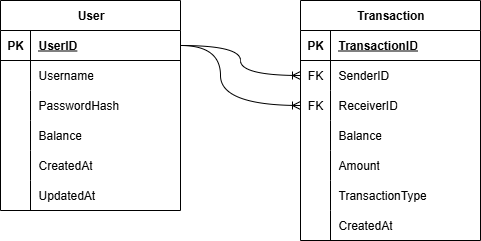

The diagram above was exported from draw.io. Its source (the exported page's mxGraphModel, read from the mxfile embedded in the PNG):
<mxGraphModel dx="1371" dy="788" grid="1" gridSize="10" guides="1" tooltips="1" connect="1" arrows="1" fold="1" page="1" pageScale="1" pageWidth="1100" pageHeight="850" math="0" shadow="0">
  <root>
    <mxCell id="0" />
    <mxCell id="1" parent="0" />
    <mxCell id="s-B1zyLaLMKvcvmcwgEO-27" value="User" style="shape=table;startSize=30;container=1;collapsible=1;childLayout=tableLayout;fixedRows=1;rowLines=0;fontStyle=1;align=center;resizeLast=1;html=1;" vertex="1" parent="1">
      <mxGeometry x="160" y="170" width="180" height="210" as="geometry" />
    </mxCell>
    <mxCell id="s-B1zyLaLMKvcvmcwgEO-28" value="" style="shape=tableRow;horizontal=0;startSize=0;swimlaneHead=0;swimlaneBody=0;fillColor=none;collapsible=0;dropTarget=0;points=[[0,0.5],[1,0.5]];portConstraint=eastwest;top=0;left=0;right=0;bottom=1;" vertex="1" parent="s-B1zyLaLMKvcvmcwgEO-27">
      <mxGeometry y="30" width="180" height="30" as="geometry" />
    </mxCell>
    <mxCell id="s-B1zyLaLMKvcvmcwgEO-29" value="PK" style="shape=partialRectangle;connectable=0;fillColor=none;top=0;left=0;bottom=0;right=0;fontStyle=1;overflow=hidden;whiteSpace=wrap;html=1;" vertex="1" parent="s-B1zyLaLMKvcvmcwgEO-28">
      <mxGeometry width="30" height="30" as="geometry">
        <mxRectangle width="30" height="30" as="alternateBounds" />
      </mxGeometry>
    </mxCell>
    <mxCell id="s-B1zyLaLMKvcvmcwgEO-30" value="UserID" style="shape=partialRectangle;connectable=0;fillColor=none;top=0;left=0;bottom=0;right=0;align=left;spacingLeft=6;fontStyle=5;overflow=hidden;whiteSpace=wrap;html=1;" vertex="1" parent="s-B1zyLaLMKvcvmcwgEO-28">
      <mxGeometry x="30" width="150" height="30" as="geometry">
        <mxRectangle width="150" height="30" as="alternateBounds" />
      </mxGeometry>
    </mxCell>
    <mxCell id="s-B1zyLaLMKvcvmcwgEO-31" value="" style="shape=tableRow;horizontal=0;startSize=0;swimlaneHead=0;swimlaneBody=0;fillColor=none;collapsible=0;dropTarget=0;points=[[0,0.5],[1,0.5]];portConstraint=eastwest;top=0;left=0;right=0;bottom=0;" vertex="1" parent="s-B1zyLaLMKvcvmcwgEO-27">
      <mxGeometry y="60" width="180" height="30" as="geometry" />
    </mxCell>
    <mxCell id="s-B1zyLaLMKvcvmcwgEO-32" value="" style="shape=partialRectangle;connectable=0;fillColor=none;top=0;left=0;bottom=0;right=0;editable=1;overflow=hidden;whiteSpace=wrap;html=1;" vertex="1" parent="s-B1zyLaLMKvcvmcwgEO-31">
      <mxGeometry width="30" height="30" as="geometry">
        <mxRectangle width="30" height="30" as="alternateBounds" />
      </mxGeometry>
    </mxCell>
    <mxCell id="s-B1zyLaLMKvcvmcwgEO-33" value="Username" style="shape=partialRectangle;connectable=0;fillColor=none;top=0;left=0;bottom=0;right=0;align=left;spacingLeft=6;overflow=hidden;whiteSpace=wrap;html=1;" vertex="1" parent="s-B1zyLaLMKvcvmcwgEO-31">
      <mxGeometry x="30" width="150" height="30" as="geometry">
        <mxRectangle width="150" height="30" as="alternateBounds" />
      </mxGeometry>
    </mxCell>
    <mxCell id="s-B1zyLaLMKvcvmcwgEO-34" value="" style="shape=tableRow;horizontal=0;startSize=0;swimlaneHead=0;swimlaneBody=0;fillColor=none;collapsible=0;dropTarget=0;points=[[0,0.5],[1,0.5]];portConstraint=eastwest;top=0;left=0;right=0;bottom=0;" vertex="1" parent="s-B1zyLaLMKvcvmcwgEO-27">
      <mxGeometry y="90" width="180" height="30" as="geometry" />
    </mxCell>
    <mxCell id="s-B1zyLaLMKvcvmcwgEO-35" value="" style="shape=partialRectangle;connectable=0;fillColor=none;top=0;left=0;bottom=0;right=0;editable=1;overflow=hidden;whiteSpace=wrap;html=1;" vertex="1" parent="s-B1zyLaLMKvcvmcwgEO-34">
      <mxGeometry width="30" height="30" as="geometry">
        <mxRectangle width="30" height="30" as="alternateBounds" />
      </mxGeometry>
    </mxCell>
    <mxCell id="s-B1zyLaLMKvcvmcwgEO-36" value="PasswordHash" style="shape=partialRectangle;connectable=0;fillColor=none;top=0;left=0;bottom=0;right=0;align=left;spacingLeft=6;overflow=hidden;whiteSpace=wrap;html=1;" vertex="1" parent="s-B1zyLaLMKvcvmcwgEO-34">
      <mxGeometry x="30" width="150" height="30" as="geometry">
        <mxRectangle width="150" height="30" as="alternateBounds" />
      </mxGeometry>
    </mxCell>
    <mxCell id="s-B1zyLaLMKvcvmcwgEO-37" value="" style="shape=tableRow;horizontal=0;startSize=0;swimlaneHead=0;swimlaneBody=0;fillColor=none;collapsible=0;dropTarget=0;points=[[0,0.5],[1,0.5]];portConstraint=eastwest;top=0;left=0;right=0;bottom=0;" vertex="1" parent="s-B1zyLaLMKvcvmcwgEO-27">
      <mxGeometry y="120" width="180" height="30" as="geometry" />
    </mxCell>
    <mxCell id="s-B1zyLaLMKvcvmcwgEO-38" value="" style="shape=partialRectangle;connectable=0;fillColor=none;top=0;left=0;bottom=0;right=0;editable=1;overflow=hidden;whiteSpace=wrap;html=1;" vertex="1" parent="s-B1zyLaLMKvcvmcwgEO-37">
      <mxGeometry width="30" height="30" as="geometry">
        <mxRectangle width="30" height="30" as="alternateBounds" />
      </mxGeometry>
    </mxCell>
    <mxCell id="s-B1zyLaLMKvcvmcwgEO-39" value="Balance" style="shape=partialRectangle;connectable=0;fillColor=none;top=0;left=0;bottom=0;right=0;align=left;spacingLeft=6;overflow=hidden;whiteSpace=wrap;html=1;" vertex="1" parent="s-B1zyLaLMKvcvmcwgEO-37">
      <mxGeometry x="30" width="150" height="30" as="geometry">
        <mxRectangle width="150" height="30" as="alternateBounds" />
      </mxGeometry>
    </mxCell>
    <mxCell id="s-B1zyLaLMKvcvmcwgEO-40" value="" style="shape=tableRow;horizontal=0;startSize=0;swimlaneHead=0;swimlaneBody=0;fillColor=none;collapsible=0;dropTarget=0;points=[[0,0.5],[1,0.5]];portConstraint=eastwest;top=0;left=0;right=0;bottom=0;" vertex="1" parent="s-B1zyLaLMKvcvmcwgEO-27">
      <mxGeometry y="150" width="180" height="30" as="geometry" />
    </mxCell>
    <mxCell id="s-B1zyLaLMKvcvmcwgEO-41" value="" style="shape=partialRectangle;connectable=0;fillColor=none;top=0;left=0;bottom=0;right=0;editable=1;overflow=hidden;whiteSpace=wrap;html=1;" vertex="1" parent="s-B1zyLaLMKvcvmcwgEO-40">
      <mxGeometry width="30" height="30" as="geometry">
        <mxRectangle width="30" height="30" as="alternateBounds" />
      </mxGeometry>
    </mxCell>
    <mxCell id="s-B1zyLaLMKvcvmcwgEO-42" value="CreatedAt" style="shape=partialRectangle;connectable=0;fillColor=none;top=0;left=0;bottom=0;right=0;align=left;spacingLeft=6;overflow=hidden;whiteSpace=wrap;html=1;" vertex="1" parent="s-B1zyLaLMKvcvmcwgEO-40">
      <mxGeometry x="30" width="150" height="30" as="geometry">
        <mxRectangle width="150" height="30" as="alternateBounds" />
      </mxGeometry>
    </mxCell>
    <mxCell id="s-B1zyLaLMKvcvmcwgEO-43" value="" style="shape=tableRow;horizontal=0;startSize=0;swimlaneHead=0;swimlaneBody=0;fillColor=none;collapsible=0;dropTarget=0;points=[[0,0.5],[1,0.5]];portConstraint=eastwest;top=0;left=0;right=0;bottom=0;" vertex="1" parent="s-B1zyLaLMKvcvmcwgEO-27">
      <mxGeometry y="180" width="180" height="30" as="geometry" />
    </mxCell>
    <mxCell id="s-B1zyLaLMKvcvmcwgEO-44" value="" style="shape=partialRectangle;connectable=0;fillColor=none;top=0;left=0;bottom=0;right=0;editable=1;overflow=hidden;whiteSpace=wrap;html=1;" vertex="1" parent="s-B1zyLaLMKvcvmcwgEO-43">
      <mxGeometry width="30" height="30" as="geometry">
        <mxRectangle width="30" height="30" as="alternateBounds" />
      </mxGeometry>
    </mxCell>
    <mxCell id="s-B1zyLaLMKvcvmcwgEO-45" value="UpdatedAt" style="shape=partialRectangle;connectable=0;fillColor=none;top=0;left=0;bottom=0;right=0;align=left;spacingLeft=6;overflow=hidden;whiteSpace=wrap;html=1;" vertex="1" parent="s-B1zyLaLMKvcvmcwgEO-43">
      <mxGeometry x="30" width="150" height="30" as="geometry">
        <mxRectangle width="150" height="30" as="alternateBounds" />
      </mxGeometry>
    </mxCell>
    <mxCell id="s-B1zyLaLMKvcvmcwgEO-46" value="Transaction" style="shape=table;startSize=30;container=1;collapsible=1;childLayout=tableLayout;fixedRows=1;rowLines=0;fontStyle=1;align=center;resizeLast=1;html=1;" vertex="1" parent="1">
      <mxGeometry x="460" y="170" width="180" height="240" as="geometry" />
    </mxCell>
    <mxCell id="s-B1zyLaLMKvcvmcwgEO-47" value="" style="shape=tableRow;horizontal=0;startSize=0;swimlaneHead=0;swimlaneBody=0;fillColor=none;collapsible=0;dropTarget=0;points=[[0,0.5],[1,0.5]];portConstraint=eastwest;top=0;left=0;right=0;bottom=1;" vertex="1" parent="s-B1zyLaLMKvcvmcwgEO-46">
      <mxGeometry y="30" width="180" height="30" as="geometry" />
    </mxCell>
    <mxCell id="s-B1zyLaLMKvcvmcwgEO-48" value="PK" style="shape=partialRectangle;connectable=0;fillColor=none;top=0;left=0;bottom=0;right=0;fontStyle=1;overflow=hidden;whiteSpace=wrap;html=1;" vertex="1" parent="s-B1zyLaLMKvcvmcwgEO-47">
      <mxGeometry width="30" height="30" as="geometry">
        <mxRectangle width="30" height="30" as="alternateBounds" />
      </mxGeometry>
    </mxCell>
    <mxCell id="s-B1zyLaLMKvcvmcwgEO-49" value="TransactionID" style="shape=partialRectangle;connectable=0;fillColor=none;top=0;left=0;bottom=0;right=0;align=left;spacingLeft=6;fontStyle=5;overflow=hidden;whiteSpace=wrap;html=1;" vertex="1" parent="s-B1zyLaLMKvcvmcwgEO-47">
      <mxGeometry x="30" width="150" height="30" as="geometry">
        <mxRectangle width="150" height="30" as="alternateBounds" />
      </mxGeometry>
    </mxCell>
    <mxCell id="s-B1zyLaLMKvcvmcwgEO-50" value="" style="shape=tableRow;horizontal=0;startSize=0;swimlaneHead=0;swimlaneBody=0;fillColor=none;collapsible=0;dropTarget=0;points=[[0,0.5],[1,0.5]];portConstraint=eastwest;top=0;left=0;right=0;bottom=0;" vertex="1" parent="s-B1zyLaLMKvcvmcwgEO-46">
      <mxGeometry y="60" width="180" height="30" as="geometry" />
    </mxCell>
    <mxCell id="s-B1zyLaLMKvcvmcwgEO-51" value="FK" style="shape=partialRectangle;connectable=0;fillColor=none;top=0;left=0;bottom=0;right=0;editable=1;overflow=hidden;whiteSpace=wrap;html=1;" vertex="1" parent="s-B1zyLaLMKvcvmcwgEO-50">
      <mxGeometry width="30" height="30" as="geometry">
        <mxRectangle width="30" height="30" as="alternateBounds" />
      </mxGeometry>
    </mxCell>
    <mxCell id="s-B1zyLaLMKvcvmcwgEO-52" value="SenderID" style="shape=partialRectangle;connectable=0;fillColor=none;top=0;left=0;bottom=0;right=0;align=left;spacingLeft=6;overflow=hidden;whiteSpace=wrap;html=1;" vertex="1" parent="s-B1zyLaLMKvcvmcwgEO-50">
      <mxGeometry x="30" width="150" height="30" as="geometry">
        <mxRectangle width="150" height="30" as="alternateBounds" />
      </mxGeometry>
    </mxCell>
    <mxCell id="s-B1zyLaLMKvcvmcwgEO-53" value="" style="shape=tableRow;horizontal=0;startSize=0;swimlaneHead=0;swimlaneBody=0;fillColor=none;collapsible=0;dropTarget=0;points=[[0,0.5],[1,0.5]];portConstraint=eastwest;top=0;left=0;right=0;bottom=0;" vertex="1" parent="s-B1zyLaLMKvcvmcwgEO-46">
      <mxGeometry y="90" width="180" height="30" as="geometry" />
    </mxCell>
    <mxCell id="s-B1zyLaLMKvcvmcwgEO-54" value="FK" style="shape=partialRectangle;connectable=0;fillColor=none;top=0;left=0;bottom=0;right=0;editable=1;overflow=hidden;whiteSpace=wrap;html=1;" vertex="1" parent="s-B1zyLaLMKvcvmcwgEO-53">
      <mxGeometry width="30" height="30" as="geometry">
        <mxRectangle width="30" height="30" as="alternateBounds" />
      </mxGeometry>
    </mxCell>
    <mxCell id="s-B1zyLaLMKvcvmcwgEO-55" value="ReceiverID" style="shape=partialRectangle;connectable=0;fillColor=none;top=0;left=0;bottom=0;right=0;align=left;spacingLeft=6;overflow=hidden;whiteSpace=wrap;html=1;" vertex="1" parent="s-B1zyLaLMKvcvmcwgEO-53">
      <mxGeometry x="30" width="150" height="30" as="geometry">
        <mxRectangle width="150" height="30" as="alternateBounds" />
      </mxGeometry>
    </mxCell>
    <mxCell id="s-B1zyLaLMKvcvmcwgEO-56" value="" style="shape=tableRow;horizontal=0;startSize=0;swimlaneHead=0;swimlaneBody=0;fillColor=none;collapsible=0;dropTarget=0;points=[[0,0.5],[1,0.5]];portConstraint=eastwest;top=0;left=0;right=0;bottom=0;" vertex="1" parent="s-B1zyLaLMKvcvmcwgEO-46">
      <mxGeometry y="120" width="180" height="30" as="geometry" />
    </mxCell>
    <mxCell id="s-B1zyLaLMKvcvmcwgEO-57" value="" style="shape=partialRectangle;connectable=0;fillColor=none;top=0;left=0;bottom=0;right=0;editable=1;overflow=hidden;whiteSpace=wrap;html=1;" vertex="1" parent="s-B1zyLaLMKvcvmcwgEO-56">
      <mxGeometry width="30" height="30" as="geometry">
        <mxRectangle width="30" height="30" as="alternateBounds" />
      </mxGeometry>
    </mxCell>
    <mxCell id="s-B1zyLaLMKvcvmcwgEO-58" value="Balance" style="shape=partialRectangle;connectable=0;fillColor=none;top=0;left=0;bottom=0;right=0;align=left;spacingLeft=6;overflow=hidden;whiteSpace=wrap;html=1;" vertex="1" parent="s-B1zyLaLMKvcvmcwgEO-56">
      <mxGeometry x="30" width="150" height="30" as="geometry">
        <mxRectangle width="150" height="30" as="alternateBounds" />
      </mxGeometry>
    </mxCell>
    <mxCell id="s-B1zyLaLMKvcvmcwgEO-59" value="" style="shape=tableRow;horizontal=0;startSize=0;swimlaneHead=0;swimlaneBody=0;fillColor=none;collapsible=0;dropTarget=0;points=[[0,0.5],[1,0.5]];portConstraint=eastwest;top=0;left=0;right=0;bottom=0;" vertex="1" parent="s-B1zyLaLMKvcvmcwgEO-46">
      <mxGeometry y="150" width="180" height="30" as="geometry" />
    </mxCell>
    <mxCell id="s-B1zyLaLMKvcvmcwgEO-60" value="" style="shape=partialRectangle;connectable=0;fillColor=none;top=0;left=0;bottom=0;right=0;editable=1;overflow=hidden;whiteSpace=wrap;html=1;" vertex="1" parent="s-B1zyLaLMKvcvmcwgEO-59">
      <mxGeometry width="30" height="30" as="geometry">
        <mxRectangle width="30" height="30" as="alternateBounds" />
      </mxGeometry>
    </mxCell>
    <mxCell id="s-B1zyLaLMKvcvmcwgEO-61" value="Amount" style="shape=partialRectangle;connectable=0;fillColor=none;top=0;left=0;bottom=0;right=0;align=left;spacingLeft=6;overflow=hidden;whiteSpace=wrap;html=1;" vertex="1" parent="s-B1zyLaLMKvcvmcwgEO-59">
      <mxGeometry x="30" width="150" height="30" as="geometry">
        <mxRectangle width="150" height="30" as="alternateBounds" />
      </mxGeometry>
    </mxCell>
    <mxCell id="s-B1zyLaLMKvcvmcwgEO-62" value="" style="shape=tableRow;horizontal=0;startSize=0;swimlaneHead=0;swimlaneBody=0;fillColor=none;collapsible=0;dropTarget=0;points=[[0,0.5],[1,0.5]];portConstraint=eastwest;top=0;left=0;right=0;bottom=0;" vertex="1" parent="s-B1zyLaLMKvcvmcwgEO-46">
      <mxGeometry y="180" width="180" height="30" as="geometry" />
    </mxCell>
    <mxCell id="s-B1zyLaLMKvcvmcwgEO-63" value="" style="shape=partialRectangle;connectable=0;fillColor=none;top=0;left=0;bottom=0;right=0;editable=1;overflow=hidden;whiteSpace=wrap;html=1;" vertex="1" parent="s-B1zyLaLMKvcvmcwgEO-62">
      <mxGeometry width="30" height="30" as="geometry">
        <mxRectangle width="30" height="30" as="alternateBounds" />
      </mxGeometry>
    </mxCell>
    <mxCell id="s-B1zyLaLMKvcvmcwgEO-64" value="TransactionType" style="shape=partialRectangle;connectable=0;fillColor=none;top=0;left=0;bottom=0;right=0;align=left;spacingLeft=6;overflow=hidden;whiteSpace=wrap;html=1;" vertex="1" parent="s-B1zyLaLMKvcvmcwgEO-62">
      <mxGeometry x="30" width="150" height="30" as="geometry">
        <mxRectangle width="150" height="30" as="alternateBounds" />
      </mxGeometry>
    </mxCell>
    <mxCell id="s-B1zyLaLMKvcvmcwgEO-65" value="" style="shape=tableRow;horizontal=0;startSize=0;swimlaneHead=0;swimlaneBody=0;fillColor=none;collapsible=0;dropTarget=0;points=[[0,0.5],[1,0.5]];portConstraint=eastwest;top=0;left=0;right=0;bottom=0;" vertex="1" parent="s-B1zyLaLMKvcvmcwgEO-46">
      <mxGeometry y="210" width="180" height="30" as="geometry" />
    </mxCell>
    <mxCell id="s-B1zyLaLMKvcvmcwgEO-66" value="" style="shape=partialRectangle;connectable=0;fillColor=none;top=0;left=0;bottom=0;right=0;editable=1;overflow=hidden;whiteSpace=wrap;html=1;" vertex="1" parent="s-B1zyLaLMKvcvmcwgEO-65">
      <mxGeometry width="30" height="30" as="geometry">
        <mxRectangle width="30" height="30" as="alternateBounds" />
      </mxGeometry>
    </mxCell>
    <mxCell id="s-B1zyLaLMKvcvmcwgEO-67" value="CreatedAt" style="shape=partialRectangle;connectable=0;fillColor=none;top=0;left=0;bottom=0;right=0;align=left;spacingLeft=6;overflow=hidden;whiteSpace=wrap;html=1;" vertex="1" parent="s-B1zyLaLMKvcvmcwgEO-65">
      <mxGeometry x="30" width="150" height="30" as="geometry">
        <mxRectangle width="150" height="30" as="alternateBounds" />
      </mxGeometry>
    </mxCell>
    <mxCell id="s-B1zyLaLMKvcvmcwgEO-68" value="" style="edgeStyle=orthogonalEdgeStyle;fontSize=12;html=1;endArrow=ERoneToMany;rounded=0;exitX=1;exitY=0.5;exitDx=0;exitDy=0;entryX=0;entryY=0.5;entryDx=0;entryDy=0;elbow=vertical;curved=1;" edge="1" parent="1" source="s-B1zyLaLMKvcvmcwgEO-28" target="s-B1zyLaLMKvcvmcwgEO-50">
      <mxGeometry width="100" height="100" relative="1" as="geometry">
        <mxPoint x="360" y="350" as="sourcePoint" />
        <mxPoint x="460" y="250" as="targetPoint" />
        <Array as="points">
          <mxPoint x="400" y="215" />
          <mxPoint x="400" y="245" />
        </Array>
      </mxGeometry>
    </mxCell>
    <mxCell id="s-B1zyLaLMKvcvmcwgEO-69" value="" style="edgeStyle=orthogonalEdgeStyle;fontSize=12;html=1;endArrow=ERoneToMany;rounded=0;exitX=1;exitY=0.5;exitDx=0;exitDy=0;entryX=0;entryY=0.5;entryDx=0;entryDy=0;curved=1;" edge="1" parent="1" source="s-B1zyLaLMKvcvmcwgEO-28" target="s-B1zyLaLMKvcvmcwgEO-53">
      <mxGeometry width="100" height="100" relative="1" as="geometry">
        <mxPoint x="350" y="225" as="sourcePoint" />
        <mxPoint x="470" y="255" as="targetPoint" />
        <Array as="points">
          <mxPoint x="380" y="215" />
          <mxPoint x="380" y="275" />
        </Array>
      </mxGeometry>
    </mxCell>
  </root>
</mxGraphModel>